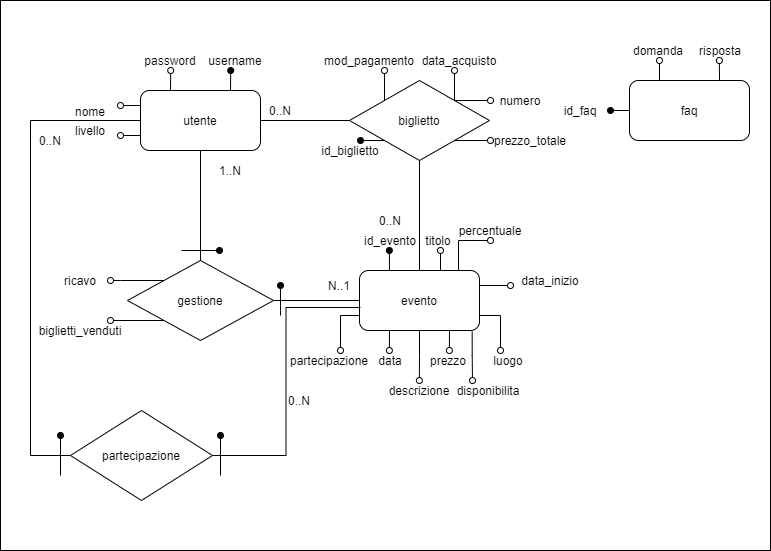

The diagram above was exported from draw.io. Its source (the exported page's mxGraphModel, read from the mxfile embedded in the PNG):
<mxGraphModel dx="868" dy="482" grid="1" gridSize="10" guides="1" tooltips="1" connect="1" arrows="1" fold="1" page="1" pageScale="1" pageWidth="827" pageHeight="1169" math="0" shadow="0">
  <root>
    <mxCell id="0" />
    <mxCell id="1" parent="0" />
    <mxCell id="VA_R1kYOaaWnO8el5Lg7-2" value="" style="rounded=0;whiteSpace=wrap;html=1;" parent="1" vertex="1">
      <mxGeometry x="20" y="60" width="770" height="550" as="geometry" />
    </mxCell>
    <mxCell id="cPBydek1gSDK9OwnwtLc-34" style="edgeStyle=orthogonalEdgeStyle;rounded=0;orthogonalLoop=1;jettySize=auto;html=1;exitX=0.25;exitY=0;exitDx=0;exitDy=0;endArrow=oval;endFill=1;" parent="1" source="SW8yE4wl0fCHkX-PIZ77-3" edge="1">
      <mxGeometry relative="1" as="geometry">
        <mxPoint x="408.8571428571428" y="310" as="targetPoint" />
      </mxGeometry>
    </mxCell>
    <mxCell id="cPBydek1gSDK9OwnwtLc-35" style="edgeStyle=orthogonalEdgeStyle;rounded=0;orthogonalLoop=1;jettySize=auto;html=1;exitX=0.75;exitY=0;exitDx=0;exitDy=0;endArrow=oval;endFill=0;" parent="1" source="SW8yE4wl0fCHkX-PIZ77-3" edge="1">
      <mxGeometry relative="1" as="geometry">
        <mxPoint x="460" y="310" as="targetPoint" />
        <Array as="points">
          <mxPoint x="460" y="330" />
        </Array>
      </mxGeometry>
    </mxCell>
    <mxCell id="cPBydek1gSDK9OwnwtLc-36" style="edgeStyle=orthogonalEdgeStyle;rounded=0;orthogonalLoop=1;jettySize=auto;html=1;exitX=0.25;exitY=1;exitDx=0;exitDy=0;endArrow=oval;endFill=0;" parent="1" source="SW8yE4wl0fCHkX-PIZ77-3" edge="1">
      <mxGeometry relative="1" as="geometry">
        <mxPoint x="408.8571428571428" y="410" as="targetPoint" />
      </mxGeometry>
    </mxCell>
    <mxCell id="cPBydek1gSDK9OwnwtLc-37" style="edgeStyle=orthogonalEdgeStyle;rounded=0;orthogonalLoop=1;jettySize=auto;html=1;exitX=0.75;exitY=1;exitDx=0;exitDy=0;endArrow=oval;endFill=0;" parent="1" source="SW8yE4wl0fCHkX-PIZ77-3" edge="1">
      <mxGeometry relative="1" as="geometry">
        <mxPoint x="468.8571428571428" y="410" as="targetPoint" />
      </mxGeometry>
    </mxCell>
    <mxCell id="cPBydek1gSDK9OwnwtLc-38" style="edgeStyle=orthogonalEdgeStyle;rounded=0;orthogonalLoop=1;jettySize=auto;html=1;exitX=0.5;exitY=1;exitDx=0;exitDy=0;endArrow=oval;endFill=0;" parent="1" source="SW8yE4wl0fCHkX-PIZ77-3" edge="1">
      <mxGeometry relative="1" as="geometry">
        <mxPoint x="438.8571428571428" y="440" as="targetPoint" />
      </mxGeometry>
    </mxCell>
    <mxCell id="cPBydek1gSDK9OwnwtLc-39" style="edgeStyle=orthogonalEdgeStyle;rounded=0;orthogonalLoop=1;jettySize=auto;html=1;exitX=1;exitY=0.75;exitDx=0;exitDy=0;endArrow=oval;endFill=0;" parent="1" source="SW8yE4wl0fCHkX-PIZ77-3" edge="1">
      <mxGeometry relative="1" as="geometry">
        <mxPoint x="520" y="410" as="targetPoint" />
      </mxGeometry>
    </mxCell>
    <mxCell id="cPBydek1gSDK9OwnwtLc-40" style="edgeStyle=orthogonalEdgeStyle;rounded=0;orthogonalLoop=1;jettySize=auto;html=1;exitX=0;exitY=0.75;exitDx=0;exitDy=0;endArrow=oval;endFill=0;" parent="1" source="SW8yE4wl0fCHkX-PIZ77-3" edge="1">
      <mxGeometry relative="1" as="geometry">
        <mxPoint x="360" y="410" as="targetPoint" />
      </mxGeometry>
    </mxCell>
    <mxCell id="cPBydek1gSDK9OwnwtLc-45" style="edgeStyle=orthogonalEdgeStyle;rounded=0;orthogonalLoop=1;jettySize=auto;html=1;exitX=0.939;exitY=1.019;exitDx=0;exitDy=0;endArrow=oval;endFill=0;exitPerimeter=0;" parent="1" source="SW8yE4wl0fCHkX-PIZ77-3" edge="1">
      <mxGeometry relative="1" as="geometry">
        <mxPoint x="492" y="440" as="targetPoint" />
        <Array as="points">
          <mxPoint x="492" y="415" />
          <mxPoint x="492" y="440" />
        </Array>
      </mxGeometry>
    </mxCell>
    <mxCell id="hXn8tN5oRr8GeVeGNHbc-7" style="edgeStyle=orthogonalEdgeStyle;rounded=0;orthogonalLoop=1;jettySize=auto;html=1;exitX=0.825;exitY=0.017;exitDx=0;exitDy=0;entryX=0.5;entryY=1;entryDx=0;entryDy=0;endArrow=oval;endFill=0;exitPerimeter=0;" parent="1" source="SW8yE4wl0fCHkX-PIZ77-3" target="SW8yE4wl0fCHkX-PIZ77-75" edge="1">
      <mxGeometry relative="1" as="geometry">
        <Array as="points">
          <mxPoint x="478" y="300" />
        </Array>
      </mxGeometry>
    </mxCell>
    <mxCell id="hXn8tN5oRr8GeVeGNHbc-8" style="edgeStyle=orthogonalEdgeStyle;rounded=0;orthogonalLoop=1;jettySize=auto;html=1;exitX=1;exitY=0.25;exitDx=0;exitDy=0;entryX=0;entryY=0.75;entryDx=0;entryDy=0;endArrow=oval;endFill=0;" parent="1" source="SW8yE4wl0fCHkX-PIZ77-3" target="SW8yE4wl0fCHkX-PIZ77-76" edge="1">
      <mxGeometry relative="1" as="geometry" />
    </mxCell>
    <mxCell id="SW8yE4wl0fCHkX-PIZ77-3" value="evento" style="rounded=1;whiteSpace=wrap;html=1;" parent="1" vertex="1">
      <mxGeometry x="379" y="330" width="120" height="60" as="geometry" />
    </mxCell>
    <mxCell id="SW8yE4wl0fCHkX-PIZ77-92" style="edgeStyle=orthogonalEdgeStyle;rounded=0;orthogonalLoop=1;jettySize=auto;html=1;exitX=0.25;exitY=0;exitDx=0;exitDy=0;endArrow=oval;endFill=0;" parent="1" source="SW8yE4wl0fCHkX-PIZ77-5" edge="1">
      <mxGeometry relative="1" as="geometry">
        <mxPoint x="679" y="120" as="targetPoint" />
      </mxGeometry>
    </mxCell>
    <mxCell id="cPBydek1gSDK9OwnwtLc-31" style="edgeStyle=orthogonalEdgeStyle;rounded=0;orthogonalLoop=1;jettySize=auto;html=1;exitX=0;exitY=0.5;exitDx=0;exitDy=0;endArrow=oval;endFill=1;" parent="1" source="SW8yE4wl0fCHkX-PIZ77-5" edge="1">
      <mxGeometry relative="1" as="geometry">
        <mxPoint x="630" y="170" as="targetPoint" />
      </mxGeometry>
    </mxCell>
    <mxCell id="cPBydek1gSDK9OwnwtLc-44" style="edgeStyle=orthogonalEdgeStyle;rounded=0;orthogonalLoop=1;jettySize=auto;html=1;exitX=0.75;exitY=0;exitDx=0;exitDy=0;endArrow=oval;endFill=0;" parent="1" source="SW8yE4wl0fCHkX-PIZ77-5" edge="1">
      <mxGeometry relative="1" as="geometry">
        <mxPoint x="738.8571428571429" y="120" as="targetPoint" />
      </mxGeometry>
    </mxCell>
    <mxCell id="SW8yE4wl0fCHkX-PIZ77-5" value="faq" style="rounded=1;whiteSpace=wrap;html=1;" parent="1" vertex="1">
      <mxGeometry x="649" y="140" width="120" height="60" as="geometry" />
    </mxCell>
    <mxCell id="cPBydek1gSDK9OwnwtLc-6" style="edgeStyle=orthogonalEdgeStyle;rounded=0;orthogonalLoop=1;jettySize=auto;html=1;exitX=0.5;exitY=1;exitDx=0;exitDy=0;entryX=0.5;entryY=0;entryDx=0;entryDy=0;endArrow=none;endFill=0;" parent="1" source="SW8yE4wl0fCHkX-PIZ77-6" target="SW8yE4wl0fCHkX-PIZ77-3" edge="1">
      <mxGeometry relative="1" as="geometry" />
    </mxCell>
    <mxCell id="cPBydek1gSDK9OwnwtLc-7" style="edgeStyle=orthogonalEdgeStyle;rounded=0;orthogonalLoop=1;jettySize=auto;html=1;exitX=0;exitY=0.5;exitDx=0;exitDy=0;entryX=1;entryY=0.5;entryDx=0;entryDy=0;endArrow=none;endFill=0;" parent="1" source="SW8yE4wl0fCHkX-PIZ77-6" target="SW8yE4wl0fCHkX-PIZ77-98" edge="1">
      <mxGeometry relative="1" as="geometry" />
    </mxCell>
    <mxCell id="cPBydek1gSDK9OwnwtLc-26" style="edgeStyle=orthogonalEdgeStyle;rounded=0;orthogonalLoop=1;jettySize=auto;html=1;exitX=0;exitY=0;exitDx=0;exitDy=0;endArrow=oval;endFill=0;" parent="1" source="SW8yE4wl0fCHkX-PIZ77-6" edge="1">
      <mxGeometry relative="1" as="geometry">
        <mxPoint x="404" y="130" as="targetPoint" />
      </mxGeometry>
    </mxCell>
    <mxCell id="cPBydek1gSDK9OwnwtLc-27" style="edgeStyle=orthogonalEdgeStyle;rounded=0;orthogonalLoop=1;jettySize=auto;html=1;exitX=1;exitY=0;exitDx=0;exitDy=0;endArrow=oval;endFill=0;" parent="1" source="SW8yE4wl0fCHkX-PIZ77-6" edge="1">
      <mxGeometry relative="1" as="geometry">
        <mxPoint x="474" y="130" as="targetPoint" />
      </mxGeometry>
    </mxCell>
    <mxCell id="cPBydek1gSDK9OwnwtLc-28" style="edgeStyle=orthogonalEdgeStyle;rounded=0;orthogonalLoop=1;jettySize=auto;html=1;exitX=1;exitY=0;exitDx=0;exitDy=0;endArrow=oval;endFill=0;" parent="1" source="SW8yE4wl0fCHkX-PIZ77-6" edge="1">
      <mxGeometry relative="1" as="geometry">
        <mxPoint x="510" y="160" as="targetPoint" />
      </mxGeometry>
    </mxCell>
    <mxCell id="cPBydek1gSDK9OwnwtLc-29" style="edgeStyle=orthogonalEdgeStyle;rounded=0;orthogonalLoop=1;jettySize=auto;html=1;exitX=1;exitY=1;exitDx=0;exitDy=0;endArrow=oval;endFill=0;" parent="1" source="SW8yE4wl0fCHkX-PIZ77-6" edge="1">
      <mxGeometry relative="1" as="geometry">
        <mxPoint x="510" y="200" as="targetPoint" />
      </mxGeometry>
    </mxCell>
    <mxCell id="hXn8tN5oRr8GeVeGNHbc-17" style="edgeStyle=orthogonalEdgeStyle;rounded=0;orthogonalLoop=1;jettySize=auto;html=1;exitX=0;exitY=1;exitDx=0;exitDy=0;endArrow=oval;endFill=1;" parent="1" source="SW8yE4wl0fCHkX-PIZ77-6" edge="1">
      <mxGeometry relative="1" as="geometry">
        <mxPoint x="380" y="200" as="targetPoint" />
      </mxGeometry>
    </mxCell>
    <mxCell id="SW8yE4wl0fCHkX-PIZ77-6" value="biglietto" style="rhombus;whiteSpace=wrap;html=1;" parent="1" vertex="1">
      <mxGeometry x="369" y="140" width="140" height="80" as="geometry" />
    </mxCell>
    <mxCell id="SW8yE4wl0fCHkX-PIZ77-38" value="titolo" style="text;html=1;strokeColor=none;fillColor=none;align=center;verticalAlign=middle;whiteSpace=wrap;rounded=0;" parent="1" vertex="1">
      <mxGeometry x="438" y="290" width="40" height="20" as="geometry" />
    </mxCell>
    <mxCell id="SW8yE4wl0fCHkX-PIZ77-39" value="data" style="text;html=1;strokeColor=none;fillColor=none;align=center;verticalAlign=middle;whiteSpace=wrap;rounded=0;" parent="1" vertex="1">
      <mxGeometry x="390" y="410" width="40" height="20" as="geometry" />
    </mxCell>
    <mxCell id="SW8yE4wl0fCHkX-PIZ77-40" value="luogo" style="text;html=1;strokeColor=none;fillColor=none;align=center;verticalAlign=middle;whiteSpace=wrap;rounded=0;" parent="1" vertex="1">
      <mxGeometry x="508" y="410" width="40" height="20" as="geometry" />
    </mxCell>
    <mxCell id="SW8yE4wl0fCHkX-PIZ77-41" value="descrizione" style="text;html=1;strokeColor=none;fillColor=none;align=center;verticalAlign=middle;whiteSpace=wrap;rounded=0;" parent="1" vertex="1">
      <mxGeometry x="419" y="440" width="40" height="20" as="geometry" />
    </mxCell>
    <mxCell id="SW8yE4wl0fCHkX-PIZ77-42" value="disponibilita" style="text;html=1;strokeColor=none;fillColor=none;align=center;verticalAlign=middle;whiteSpace=wrap;rounded=0;" parent="1" vertex="1">
      <mxGeometry x="488" y="440" width="40" height="20" as="geometry" />
    </mxCell>
    <mxCell id="SW8yE4wl0fCHkX-PIZ77-43" value="partecipazione" style="text;html=1;strokeColor=none;fillColor=none;align=center;verticalAlign=middle;whiteSpace=wrap;rounded=0;" parent="1" vertex="1">
      <mxGeometry x="329" y="410" width="40" height="20" as="geometry" />
    </mxCell>
    <mxCell id="SW8yE4wl0fCHkX-PIZ77-44" value="prezzo" style="text;html=1;strokeColor=none;fillColor=none;align=center;verticalAlign=middle;whiteSpace=wrap;rounded=0;" parent="1" vertex="1">
      <mxGeometry x="448" y="410" width="40" height="20" as="geometry" />
    </mxCell>
    <mxCell id="SW8yE4wl0fCHkX-PIZ77-45" value="numero" style="text;html=1;strokeColor=none;fillColor=none;align=center;verticalAlign=middle;whiteSpace=wrap;rounded=0;" parent="1" vertex="1">
      <mxGeometry x="520" y="150" width="40" height="20" as="geometry" />
    </mxCell>
    <mxCell id="SW8yE4wl0fCHkX-PIZ77-47" value="mod_pagamento" style="text;html=1;strokeColor=none;fillColor=none;align=center;verticalAlign=middle;whiteSpace=wrap;rounded=0;" parent="1" vertex="1">
      <mxGeometry x="369" y="110" width="40" height="20" as="geometry" />
    </mxCell>
    <mxCell id="SW8yE4wl0fCHkX-PIZ77-51" value="prezzo_totale" style="text;html=1;strokeColor=none;fillColor=none;align=center;verticalAlign=middle;whiteSpace=wrap;rounded=0;" parent="1" vertex="1">
      <mxGeometry x="530" y="190" width="40" height="20" as="geometry" />
    </mxCell>
    <mxCell id="SW8yE4wl0fCHkX-PIZ77-53" value="data_acquisto" style="text;html=1;strokeColor=none;fillColor=none;align=center;verticalAlign=middle;whiteSpace=wrap;rounded=0;" parent="1" vertex="1">
      <mxGeometry x="438" y="110" width="82" height="20" as="geometry" />
    </mxCell>
    <mxCell id="cPBydek1gSDK9OwnwtLc-8" style="edgeStyle=orthogonalEdgeStyle;rounded=0;orthogonalLoop=1;jettySize=auto;html=1;exitX=1;exitY=0.5;exitDx=0;exitDy=0;entryX=0;entryY=0.5;entryDx=0;entryDy=0;endArrow=none;endFill=0;" parent="1" source="SW8yE4wl0fCHkX-PIZ77-60" target="SW8yE4wl0fCHkX-PIZ77-3" edge="1">
      <mxGeometry relative="1" as="geometry" />
    </mxCell>
    <mxCell id="cPBydek1gSDK9OwnwtLc-22" style="edgeStyle=orthogonalEdgeStyle;rounded=0;orthogonalLoop=1;jettySize=auto;html=1;exitX=0;exitY=0;exitDx=0;exitDy=0;endArrow=oval;endFill=0;" parent="1" source="SW8yE4wl0fCHkX-PIZ77-60" edge="1">
      <mxGeometry relative="1" as="geometry">
        <mxPoint x="130" y="340" as="targetPoint" />
        <Array as="points">
          <mxPoint x="140" y="340" />
          <mxPoint x="140" y="340" />
        </Array>
      </mxGeometry>
    </mxCell>
    <mxCell id="cPBydek1gSDK9OwnwtLc-24" style="edgeStyle=orthogonalEdgeStyle;rounded=0;orthogonalLoop=1;jettySize=auto;html=1;exitX=0;exitY=1;exitDx=0;exitDy=0;endArrow=oval;endFill=0;" parent="1" source="SW8yE4wl0fCHkX-PIZ77-60" edge="1">
      <mxGeometry relative="1" as="geometry">
        <mxPoint x="130" y="380" as="targetPoint" />
        <Array as="points">
          <mxPoint x="130" y="380" />
          <mxPoint x="130" y="380" />
        </Array>
      </mxGeometry>
    </mxCell>
    <mxCell id="SW8yE4wl0fCHkX-PIZ77-60" value="gestione" style="rhombus;whiteSpace=wrap;html=1;" parent="1" vertex="1">
      <mxGeometry x="147" y="320" width="146" height="80" as="geometry" />
    </mxCell>
    <mxCell id="SW8yE4wl0fCHkX-PIZ77-66" value="ricavo" style="text;html=1;strokeColor=none;fillColor=none;align=center;verticalAlign=middle;whiteSpace=wrap;rounded=0;" parent="1" vertex="1">
      <mxGeometry x="80" y="330" width="40" height="20" as="geometry" />
    </mxCell>
    <mxCell id="SW8yE4wl0fCHkX-PIZ77-67" value="biglietti_venduti" style="text;html=1;strokeColor=none;fillColor=none;align=center;verticalAlign=middle;whiteSpace=wrap;rounded=0;" parent="1" vertex="1">
      <mxGeometry x="80" y="380" width="40" height="20" as="geometry" />
    </mxCell>
    <mxCell id="SW8yE4wl0fCHkX-PIZ77-75" value="percentuale" style="text;html=1;strokeColor=none;fillColor=none;align=center;verticalAlign=middle;whiteSpace=wrap;rounded=0;" parent="1" vertex="1">
      <mxGeometry x="490" y="280" width="40" height="20" as="geometry" />
    </mxCell>
    <mxCell id="SW8yE4wl0fCHkX-PIZ77-76" value="data_inizio" style="text;html=1;strokeColor=none;fillColor=none;align=center;verticalAlign=middle;whiteSpace=wrap;rounded=0;" parent="1" vertex="1">
      <mxGeometry x="530" y="330" width="80" height="20" as="geometry" />
    </mxCell>
    <mxCell id="SW8yE4wl0fCHkX-PIZ77-90" value="domanda" style="text;html=1;strokeColor=none;fillColor=none;align=center;verticalAlign=middle;whiteSpace=wrap;rounded=0;" parent="1" vertex="1">
      <mxGeometry x="658" y="100" width="40" height="20" as="geometry" />
    </mxCell>
    <mxCell id="SW8yE4wl0fCHkX-PIZ77-91" value="risposta" style="text;html=1;strokeColor=none;fillColor=none;align=center;verticalAlign=middle;whiteSpace=wrap;rounded=0;" parent="1" vertex="1">
      <mxGeometry x="720" y="100" width="40" height="20" as="geometry" />
    </mxCell>
    <mxCell id="cPBydek1gSDK9OwnwtLc-10" style="edgeStyle=orthogonalEdgeStyle;rounded=0;orthogonalLoop=1;jettySize=auto;html=1;exitX=0.5;exitY=1;exitDx=0;exitDy=0;entryX=0.5;entryY=0;entryDx=0;entryDy=0;endArrow=none;endFill=0;" parent="1" source="SW8yE4wl0fCHkX-PIZ77-98" target="SW8yE4wl0fCHkX-PIZ77-60" edge="1">
      <mxGeometry relative="1" as="geometry" />
    </mxCell>
    <mxCell id="cPBydek1gSDK9OwnwtLc-13" style="edgeStyle=orthogonalEdgeStyle;rounded=0;orthogonalLoop=1;jettySize=auto;html=1;exitX=0;exitY=0.25;exitDx=0;exitDy=0;endArrow=oval;endFill=0;" parent="1" source="SW8yE4wl0fCHkX-PIZ77-98" edge="1">
      <mxGeometry relative="1" as="geometry">
        <mxPoint x="140.0000000000001" y="165.0344827586207" as="targetPoint" />
      </mxGeometry>
    </mxCell>
    <mxCell id="cPBydek1gSDK9OwnwtLc-14" style="edgeStyle=orthogonalEdgeStyle;rounded=0;orthogonalLoop=1;jettySize=auto;html=1;exitX=0;exitY=0.75;exitDx=0;exitDy=0;endArrow=oval;endFill=0;" parent="1" source="SW8yE4wl0fCHkX-PIZ77-98" edge="1">
      <mxGeometry relative="1" as="geometry">
        <mxPoint x="140.0000000000001" y="194.68965517241384" as="targetPoint" />
      </mxGeometry>
    </mxCell>
    <mxCell id="cPBydek1gSDK9OwnwtLc-17" style="edgeStyle=orthogonalEdgeStyle;rounded=0;orthogonalLoop=1;jettySize=auto;html=1;exitX=0.25;exitY=0;exitDx=0;exitDy=0;endArrow=oval;endFill=0;" parent="1" source="SW8yE4wl0fCHkX-PIZ77-98" edge="1">
      <mxGeometry relative="1" as="geometry">
        <mxPoint x="190.20689655172418" y="130" as="targetPoint" />
      </mxGeometry>
    </mxCell>
    <mxCell id="cPBydek1gSDK9OwnwtLc-18" style="edgeStyle=orthogonalEdgeStyle;rounded=0;orthogonalLoop=1;jettySize=auto;html=1;exitX=0.75;exitY=0;exitDx=0;exitDy=0;endArrow=oval;endFill=1;" parent="1" source="SW8yE4wl0fCHkX-PIZ77-98" edge="1">
      <mxGeometry relative="1" as="geometry">
        <mxPoint x="250.20689655172418" y="130" as="targetPoint" />
      </mxGeometry>
    </mxCell>
    <mxCell id="lC2AAp_RPLeiFVOJcvdl-11" style="edgeStyle=orthogonalEdgeStyle;rounded=0;orthogonalLoop=1;jettySize=auto;html=1;exitX=0;exitY=0.5;exitDx=0;exitDy=0;entryX=0;entryY=0.5;entryDx=0;entryDy=0;endArrow=none;endFill=0;" parent="1" source="SW8yE4wl0fCHkX-PIZ77-98" target="lC2AAp_RPLeiFVOJcvdl-10" edge="1">
      <mxGeometry relative="1" as="geometry">
        <Array as="points">
          <mxPoint x="50" y="180" />
          <mxPoint x="50" y="515" />
        </Array>
      </mxGeometry>
    </mxCell>
    <mxCell id="SW8yE4wl0fCHkX-PIZ77-98" value="utente" style="rounded=1;whiteSpace=wrap;html=1;" parent="1" vertex="1">
      <mxGeometry x="160" y="150" width="120" height="60" as="geometry" />
    </mxCell>
    <mxCell id="SW8yE4wl0fCHkX-PIZ77-99" value="nome" style="text;html=1;strokeColor=none;fillColor=none;align=center;verticalAlign=middle;whiteSpace=wrap;rounded=0;" parent="1" vertex="1">
      <mxGeometry x="90" y="161" width="40" height="20" as="geometry" />
    </mxCell>
    <mxCell id="SW8yE4wl0fCHkX-PIZ77-100" value="username" style="text;html=1;strokeColor=none;fillColor=none;align=center;verticalAlign=middle;whiteSpace=wrap;rounded=0;" parent="1" vertex="1">
      <mxGeometry x="235" y="110" width="40" height="20" as="geometry" />
    </mxCell>
    <mxCell id="SW8yE4wl0fCHkX-PIZ77-102" value="password" style="text;html=1;strokeColor=none;fillColor=none;align=center;verticalAlign=middle;whiteSpace=wrap;rounded=0;" parent="1" vertex="1">
      <mxGeometry x="170" y="110" width="40" height="20" as="geometry" />
    </mxCell>
    <mxCell id="SW8yE4wl0fCHkX-PIZ77-103" value="livello" style="text;html=1;strokeColor=none;fillColor=none;align=center;verticalAlign=middle;whiteSpace=wrap;rounded=0;" parent="1" vertex="1">
      <mxGeometry x="90" y="180" width="40" height="20" as="geometry" />
    </mxCell>
    <mxCell id="SW8yE4wl0fCHkX-PIZ77-116" value="id_evento&lt;br&gt;" style="text;html=1;strokeColor=none;fillColor=none;align=center;verticalAlign=middle;whiteSpace=wrap;rounded=0;" parent="1" vertex="1">
      <mxGeometry x="390" y="290" width="40" height="20" as="geometry" />
    </mxCell>
    <mxCell id="SW8yE4wl0fCHkX-PIZ77-128" value="id_faq" style="text;html=1;strokeColor=none;fillColor=none;align=center;verticalAlign=middle;whiteSpace=wrap;rounded=0;" parent="1" vertex="1">
      <mxGeometry x="580" y="160" width="40" height="20" as="geometry" />
    </mxCell>
    <mxCell id="cPBydek1gSDK9OwnwtLc-41" value="" style="endArrow=oval;html=1;endFill=1;" parent="1" edge="1">
      <mxGeometry width="50" height="50" relative="1" as="geometry">
        <mxPoint x="201" y="310.00000000000006" as="sourcePoint" />
        <mxPoint x="239" y="309.99999999999983" as="targetPoint" />
      </mxGeometry>
    </mxCell>
    <mxCell id="cPBydek1gSDK9OwnwtLc-42" value="" style="endArrow=oval;html=1;endFill=1;" parent="1" edge="1">
      <mxGeometry width="50" height="50" relative="1" as="geometry">
        <mxPoint x="300" y="375" as="sourcePoint" />
        <mxPoint x="300" y="344.99999999999983" as="targetPoint" />
        <Array as="points">
          <mxPoint x="300" y="365" />
        </Array>
      </mxGeometry>
    </mxCell>
    <mxCell id="lC2AAp_RPLeiFVOJcvdl-12" style="edgeStyle=orthogonalEdgeStyle;rounded=0;orthogonalLoop=1;jettySize=auto;html=1;exitX=1;exitY=0.5;exitDx=0;exitDy=0;entryX=0.008;entryY=0.617;entryDx=0;entryDy=0;entryPerimeter=0;endArrow=none;endFill=0;" parent="1" source="lC2AAp_RPLeiFVOJcvdl-10" target="SW8yE4wl0fCHkX-PIZ77-3" edge="1">
      <mxGeometry relative="1" as="geometry" />
    </mxCell>
    <mxCell id="lC2AAp_RPLeiFVOJcvdl-10" value="partecipazione" style="rhombus;whiteSpace=wrap;html=1;" parent="1" vertex="1">
      <mxGeometry x="90" y="470" width="142" height="90" as="geometry" />
    </mxCell>
    <mxCell id="lC2AAp_RPLeiFVOJcvdl-13" value="" style="endArrow=oval;html=1;endFill=1;" parent="1" edge="1">
      <mxGeometry width="50" height="50" relative="1" as="geometry">
        <mxPoint x="240" y="535" as="sourcePoint" />
        <mxPoint x="240" y="495" as="targetPoint" />
      </mxGeometry>
    </mxCell>
    <mxCell id="lC2AAp_RPLeiFVOJcvdl-14" value="" style="endArrow=oval;html=1;endFill=1;" parent="1" edge="1">
      <mxGeometry width="50" height="50" relative="1" as="geometry">
        <mxPoint x="80" y="535" as="sourcePoint" />
        <mxPoint x="80" y="495" as="targetPoint" />
      </mxGeometry>
    </mxCell>
    <mxCell id="hXn8tN5oRr8GeVeGNHbc-10" value="0..N" style="text;html=1;strokeColor=none;fillColor=none;align=center;verticalAlign=middle;whiteSpace=wrap;rounded=0;" parent="1" vertex="1">
      <mxGeometry x="280" y="160" width="40" height="20" as="geometry" />
    </mxCell>
    <mxCell id="hXn8tN5oRr8GeVeGNHbc-11" value="0..N" style="text;html=1;strokeColor=none;fillColor=none;align=center;verticalAlign=middle;whiteSpace=wrap;rounded=0;" parent="1" vertex="1">
      <mxGeometry x="390" y="270" width="40" height="20" as="geometry" />
    </mxCell>
    <mxCell id="hXn8tN5oRr8GeVeGNHbc-12" value="1..N" style="text;html=1;strokeColor=none;fillColor=none;align=center;verticalAlign=middle;whiteSpace=wrap;rounded=0;" parent="1" vertex="1">
      <mxGeometry x="230" y="220" width="40" height="20" as="geometry" />
    </mxCell>
    <mxCell id="hXn8tN5oRr8GeVeGNHbc-13" value="N..1" style="text;html=1;strokeColor=none;fillColor=none;align=center;verticalAlign=middle;whiteSpace=wrap;rounded=0;" parent="1" vertex="1">
      <mxGeometry x="339" y="335" width="40" height="20" as="geometry" />
    </mxCell>
    <mxCell id="hXn8tN5oRr8GeVeGNHbc-14" value="0..N" style="text;html=1;strokeColor=none;fillColor=none;align=center;verticalAlign=middle;whiteSpace=wrap;rounded=0;" parent="1" vertex="1">
      <mxGeometry x="50" y="190" width="40" height="20" as="geometry" />
    </mxCell>
    <mxCell id="hXn8tN5oRr8GeVeGNHbc-15" value="0..N" style="text;html=1;strokeColor=none;fillColor=none;align=center;verticalAlign=middle;whiteSpace=wrap;rounded=0;" parent="1" vertex="1">
      <mxGeometry x="299" y="450" width="40" height="20" as="geometry" />
    </mxCell>
    <mxCell id="hXn8tN5oRr8GeVeGNHbc-18" value="id_biglietto" style="text;html=1;strokeColor=none;fillColor=none;align=center;verticalAlign=middle;whiteSpace=wrap;rounded=0;" parent="1" vertex="1">
      <mxGeometry x="350" y="200" width="40" height="20" as="geometry" />
    </mxCell>
  </root>
</mxGraphModel>